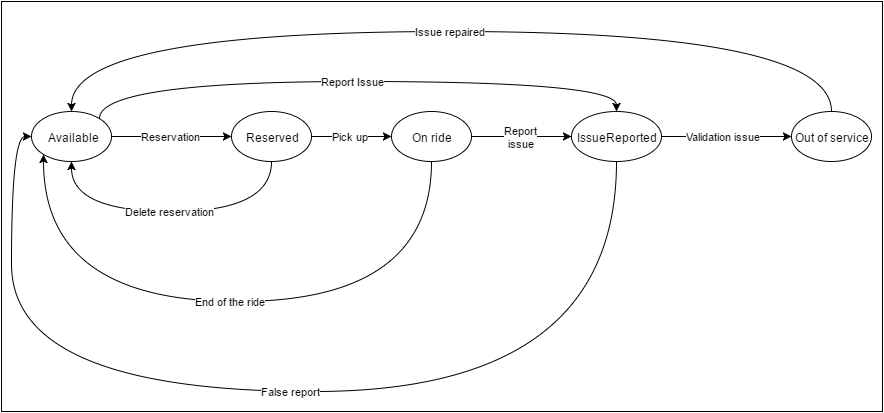

The diagram above was exported from draw.io. Its source (the exported page's mxGraphModel, read from the mxfile embedded in the PNG):
<mxGraphModel dx="1028" dy="449" grid="1" gridSize="10" guides="1" tooltips="1" connect="1" arrows="1" fold="1" page="1" pageScale="1" pageWidth="2736" pageHeight="1824" math="0" shadow="0">
  <root>
    <mxCell id="0" />
    <mxCell id="1" parent="0" />
    <mxCell id="2" value="" style="whiteSpace=wrap;html=1;" vertex="1" parent="1">
      <mxGeometry x="40" y="40" width="881" height="410" as="geometry" />
    </mxCell>
    <mxCell id="3" value="Available" style="ellipse;whiteSpace=wrap;html=1;" vertex="1" parent="1">
      <mxGeometry x="70" y="150" width="80" height="50" as="geometry" />
    </mxCell>
    <mxCell id="4" value="Reserved" style="ellipse;whiteSpace=wrap;html=1;" vertex="1" parent="1">
      <mxGeometry x="270" y="150" width="80" height="50" as="geometry" />
    </mxCell>
    <mxCell id="5" value="IssueReported" style="ellipse;whiteSpace=wrap;html=1;" vertex="1" parent="1">
      <mxGeometry x="610" y="150" width="90" height="50" as="geometry" />
    </mxCell>
    <mxCell id="6" value="Reservation" style="edgeStyle=none;rounded=0;html=1;exitX=1;exitY=0.5;entryX=0;entryY=0.5;endArrow=classic;endFill=1;jettySize=auto;orthogonalLoop=1;" edge="1" source="3" target="4" parent="1">
      <mxGeometry x="150" y="175" as="geometry" />
    </mxCell>
    <mxCell id="7" value="Delete reservation" style="edgeStyle=orthogonalEdgeStyle;rounded=0;html=1;exitX=0.5;exitY=1;entryX=0.5;entryY=1;endArrow=classic;endFill=1;jettySize=auto;orthogonalLoop=1;curved=1;" edge="1" source="4" target="3" parent="1">
      <mxGeometry x="110" y="200" as="geometry">
        <Array as="points">
          <mxPoint x="310" y="250" />
          <mxPoint x="110" y="250" />
        </Array>
      </mxGeometry>
    </mxCell>
    <mxCell id="8" value="End of the ride" style="edgeStyle=orthogonalEdgeStyle;curved=1;rounded=0;html=1;exitX=0.5;exitY=1;entryX=0;entryY=1;endArrow=classic;endFill=1;jettySize=auto;orthogonalLoop=1;" edge="1" source="14" target="3" parent="1">
      <mxGeometry x="82" y="193" as="geometry">
        <Array as="points">
          <mxPoint x="470" y="340" />
          <mxPoint x="82" y="340" />
        </Array>
      </mxGeometry>
    </mxCell>
    <mxCell id="9" value="Out of service" style="ellipse;whiteSpace=wrap;html=1;" vertex="1" parent="1">
      <mxGeometry x="830" y="150" width="80" height="50" as="geometry" />
    </mxCell>
    <mxCell id="10" value="Validation issue" style="edgeStyle=orthogonalEdgeStyle;curved=1;rounded=0;html=1;exitX=1;exitY=0.5;entryX=0;entryY=0.5;endArrow=classic;endFill=1;jettySize=auto;orthogonalLoop=1;" edge="1" source="5" target="9" parent="1">
      <mxGeometry x="700" y="175" as="geometry" />
    </mxCell>
    <mxCell id="11" value="False report" style="edgeStyle=orthogonalEdgeStyle;curved=1;rounded=0;html=1;exitX=0.5;exitY=1;entryX=0;entryY=0.5;endArrow=classic;endFill=1;jettySize=auto;orthogonalLoop=1;" edge="1" source="5" target="3" parent="1">
      <mxGeometry x="50" y="175" as="geometry">
        <Array as="points">
          <mxPoint x="655" y="430" />
          <mxPoint x="50" y="430" />
          <mxPoint x="50" y="175" />
        </Array>
      </mxGeometry>
    </mxCell>
    <mxCell id="12" value="Issue repaired" style="edgeStyle=orthogonalEdgeStyle;curved=1;rounded=0;html=1;exitX=0.5;exitY=0;entryX=0.5;entryY=0;endArrow=classic;endFill=1;jettySize=auto;orthogonalLoop=1;" edge="1" source="9" target="3" parent="1">
      <mxGeometry x="110" y="70" as="geometry">
        <Array as="points">
          <mxPoint x="870" y="70" />
          <mxPoint x="110" y="70" />
        </Array>
      </mxGeometry>
    </mxCell>
    <mxCell id="13" value="Report Issue" style="edgeStyle=orthogonalEdgeStyle;curved=1;rounded=0;html=1;exitX=1;exitY=0;entryX=0.5;entryY=0;endArrow=classic;endFill=1;jettySize=auto;orthogonalLoop=1;" edge="1" source="3" target="5" parent="1">
      <mxGeometry x="138" y="120" as="geometry">
        <Array as="points">
          <mxPoint x="138" y="120" />
          <mxPoint x="655" y="120" />
        </Array>
      </mxGeometry>
    </mxCell>
    <mxCell id="14" value="On ride" style="ellipse;whiteSpace=wrap;html=1;" vertex="1" parent="1">
      <mxGeometry x="430" y="150" width="80" height="50" as="geometry" />
    </mxCell>
    <mxCell id="15" value="Pick up" style="edgeStyle=orthogonalEdgeStyle;curved=1;rounded=0;html=1;exitX=1;exitY=0.5;entryX=0;entryY=0.5;endArrow=classic;endFill=1;jettySize=auto;orthogonalLoop=1;" edge="1" source="4" target="14" parent="1">
      <mxGeometry x="350" y="175" as="geometry" />
    </mxCell>
    <mxCell id="16" value="Report&lt;div&gt;issue&lt;/div&gt;" style="edgeStyle=orthogonalEdgeStyle;curved=1;rounded=0;html=1;exitX=1;exitY=0.5;entryX=0;entryY=0.5;endArrow=classic;endFill=1;jettySize=auto;orthogonalLoop=1;" edge="1" source="14" target="5" parent="1">
      <mxGeometry x="510" y="175" as="geometry" />
    </mxCell>
  </root>
</mxGraphModel>